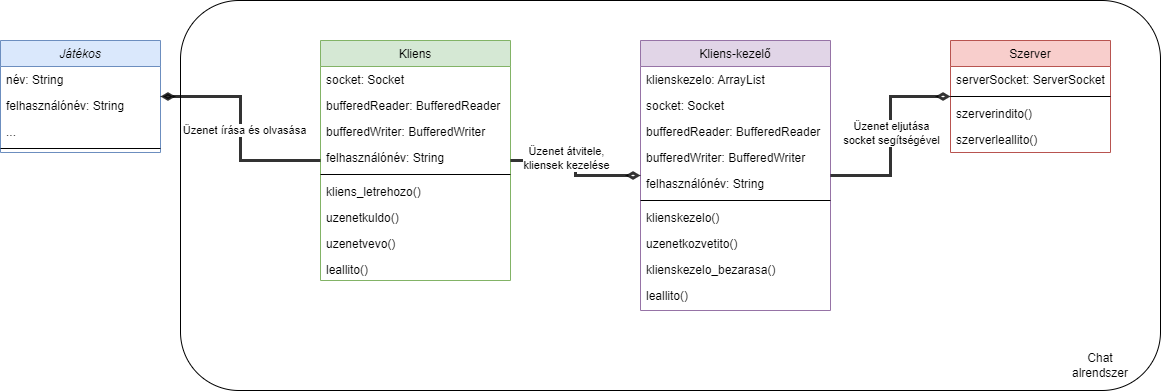

The diagram above was exported from draw.io. Its source (the exported page's mxGraphModel, read from the mxfile embedded in the PNG):
<mxGraphModel dx="521" dy="521" grid="1" gridSize="10" guides="1" tooltips="1" connect="1" arrows="1" fold="1" page="1" pageScale="1" pageWidth="827" pageHeight="1169" math="0" shadow="0">
  <root>
    <mxCell id="WIyWlLk6GJQsqaUBKTNV-0" />
    <mxCell id="WIyWlLk6GJQsqaUBKTNV-1" parent="WIyWlLk6GJQsqaUBKTNV-0" />
    <mxCell id="0KzCSlNFOQw59hKJBUk1-27" value="" style="rounded=1;whiteSpace=wrap;html=1;fillColor=none;" parent="WIyWlLk6GJQsqaUBKTNV-1" vertex="1">
      <mxGeometry x="210" y="20" width="980" height="390" as="geometry" />
    </mxCell>
    <mxCell id="zkfFHV4jXpPFQw0GAbJ--0" value="Játékos" style="swimlane;fontStyle=2;align=center;verticalAlign=top;childLayout=stackLayout;horizontal=1;startSize=26;horizontalStack=0;resizeParent=1;resizeLast=0;collapsible=1;marginBottom=0;rounded=0;shadow=0;strokeWidth=1;fillColor=#dae8fc;strokeColor=#6c8ebf;" parent="WIyWlLk6GJQsqaUBKTNV-1" vertex="1">
      <mxGeometry x="30" y="60" width="160" height="112" as="geometry">
        <mxRectangle x="230" y="140" width="160" height="26" as="alternateBounds" />
      </mxGeometry>
    </mxCell>
    <mxCell id="zkfFHV4jXpPFQw0GAbJ--1" value="név: String" style="text;align=left;verticalAlign=top;spacingLeft=4;spacingRight=4;overflow=hidden;rotatable=0;points=[[0,0.5],[1,0.5]];portConstraint=eastwest;" parent="zkfFHV4jXpPFQw0GAbJ--0" vertex="1">
      <mxGeometry y="26" width="160" height="26" as="geometry" />
    </mxCell>
    <mxCell id="zkfFHV4jXpPFQw0GAbJ--2" value="felhasználónév: String" style="text;align=left;verticalAlign=top;spacingLeft=4;spacingRight=4;overflow=hidden;rotatable=0;points=[[0,0.5],[1,0.5]];portConstraint=eastwest;rounded=0;shadow=0;html=0;" parent="zkfFHV4jXpPFQw0GAbJ--0" vertex="1">
      <mxGeometry y="52" width="160" height="26" as="geometry" />
    </mxCell>
    <mxCell id="zkfFHV4jXpPFQw0GAbJ--3" value="..." style="text;align=left;verticalAlign=top;spacingLeft=4;spacingRight=4;overflow=hidden;rotatable=0;points=[[0,0.5],[1,0.5]];portConstraint=eastwest;rounded=0;shadow=0;html=0;" parent="zkfFHV4jXpPFQw0GAbJ--0" vertex="1">
      <mxGeometry y="78" width="160" height="26" as="geometry" />
    </mxCell>
    <mxCell id="zkfFHV4jXpPFQw0GAbJ--4" value="" style="line;html=1;strokeWidth=1;align=left;verticalAlign=middle;spacingTop=-1;spacingLeft=3;spacingRight=3;rotatable=0;labelPosition=right;points=[];portConstraint=eastwest;" parent="zkfFHV4jXpPFQw0GAbJ--0" vertex="1">
      <mxGeometry y="104" width="160" height="8" as="geometry" />
    </mxCell>
    <mxCell id="zkfFHV4jXpPFQw0GAbJ--6" value="Szerver" style="swimlane;fontStyle=0;align=center;verticalAlign=top;childLayout=stackLayout;horizontal=1;startSize=26;horizontalStack=0;resizeParent=1;resizeLast=0;collapsible=1;marginBottom=0;rounded=0;shadow=0;strokeWidth=1;fillColor=#f8cecc;strokeColor=#b85450;" parent="WIyWlLk6GJQsqaUBKTNV-1" vertex="1">
      <mxGeometry x="980" y="60" width="160" height="112" as="geometry">
        <mxRectangle x="130" y="380" width="160" height="26" as="alternateBounds" />
      </mxGeometry>
    </mxCell>
    <mxCell id="zkfFHV4jXpPFQw0GAbJ--7" value="serverSocket: ServerSocket" style="text;align=left;verticalAlign=top;spacingLeft=4;spacingRight=4;overflow=hidden;rotatable=0;points=[[0,0.5],[1,0.5]];portConstraint=eastwest;" parent="zkfFHV4jXpPFQw0GAbJ--6" vertex="1">
      <mxGeometry y="26" width="160" height="26" as="geometry" />
    </mxCell>
    <mxCell id="zkfFHV4jXpPFQw0GAbJ--9" value="" style="line;html=1;strokeWidth=1;align=left;verticalAlign=middle;spacingTop=-1;spacingLeft=3;spacingRight=3;rotatable=0;labelPosition=right;points=[];portConstraint=eastwest;" parent="zkfFHV4jXpPFQw0GAbJ--6" vertex="1">
      <mxGeometry y="52" width="160" height="8" as="geometry" />
    </mxCell>
    <mxCell id="zkfFHV4jXpPFQw0GAbJ--10" value="szerverindito()" style="text;align=left;verticalAlign=top;spacingLeft=4;spacingRight=4;overflow=hidden;rotatable=0;points=[[0,0.5],[1,0.5]];portConstraint=eastwest;fontStyle=0" parent="zkfFHV4jXpPFQw0GAbJ--6" vertex="1">
      <mxGeometry y="60" width="160" height="26" as="geometry" />
    </mxCell>
    <mxCell id="zkfFHV4jXpPFQw0GAbJ--11" value="szerverleallito()" style="text;align=left;verticalAlign=top;spacingLeft=4;spacingRight=4;overflow=hidden;rotatable=0;points=[[0,0.5],[1,0.5]];portConstraint=eastwest;" parent="zkfFHV4jXpPFQw0GAbJ--6" vertex="1">
      <mxGeometry y="86" width="160" height="26" as="geometry" />
    </mxCell>
    <mxCell id="zkfFHV4jXpPFQw0GAbJ--13" value="Kliens-kezelő" style="swimlane;fontStyle=0;align=center;verticalAlign=top;childLayout=stackLayout;horizontal=1;startSize=26;horizontalStack=0;resizeParent=1;resizeLast=0;collapsible=1;marginBottom=0;rounded=0;shadow=0;strokeWidth=1;fillColor=#e1d5e7;strokeColor=#9673a6;" parent="WIyWlLk6GJQsqaUBKTNV-1" vertex="1">
      <mxGeometry x="670" y="60" width="190" height="270" as="geometry">
        <mxRectangle x="340" y="380" width="170" height="26" as="alternateBounds" />
      </mxGeometry>
    </mxCell>
    <mxCell id="zkfFHV4jXpPFQw0GAbJ--14" value="klienskezelo: ArrayList" style="text;align=left;verticalAlign=top;spacingLeft=4;spacingRight=4;overflow=hidden;rotatable=0;points=[[0,0.5],[1,0.5]];portConstraint=eastwest;" parent="zkfFHV4jXpPFQw0GAbJ--13" vertex="1">
      <mxGeometry y="26" width="190" height="26" as="geometry" />
    </mxCell>
    <mxCell id="0KzCSlNFOQw59hKJBUk1-6" value="socket: Socket" style="text;align=left;verticalAlign=top;spacingLeft=4;spacingRight=4;overflow=hidden;rotatable=0;points=[[0,0.5],[1,0.5]];portConstraint=eastwest;" parent="zkfFHV4jXpPFQw0GAbJ--13" vertex="1">
      <mxGeometry y="52" width="190" height="26" as="geometry" />
    </mxCell>
    <mxCell id="0KzCSlNFOQw59hKJBUk1-7" value="bufferedReader: BufferedReader" style="text;align=left;verticalAlign=top;spacingLeft=4;spacingRight=4;overflow=hidden;rotatable=0;points=[[0,0.5],[1,0.5]];portConstraint=eastwest;" parent="zkfFHV4jXpPFQw0GAbJ--13" vertex="1">
      <mxGeometry y="78" width="190" height="26" as="geometry" />
    </mxCell>
    <mxCell id="0KzCSlNFOQw59hKJBUk1-8" value="bufferedWriter: BufferedWriter" style="text;align=left;verticalAlign=top;spacingLeft=4;spacingRight=4;overflow=hidden;rotatable=0;points=[[0,0.5],[1,0.5]];portConstraint=eastwest;" parent="zkfFHV4jXpPFQw0GAbJ--13" vertex="1">
      <mxGeometry y="104" width="190" height="26" as="geometry" />
    </mxCell>
    <mxCell id="0KzCSlNFOQw59hKJBUk1-9" value="felhasználónév: String" style="text;align=left;verticalAlign=top;spacingLeft=4;spacingRight=4;overflow=hidden;rotatable=0;points=[[0,0.5],[1,0.5]];portConstraint=eastwest;" parent="zkfFHV4jXpPFQw0GAbJ--13" vertex="1">
      <mxGeometry y="130" width="190" height="26" as="geometry" />
    </mxCell>
    <mxCell id="zkfFHV4jXpPFQw0GAbJ--15" value="" style="line;html=1;strokeWidth=1;align=left;verticalAlign=middle;spacingTop=-1;spacingLeft=3;spacingRight=3;rotatable=0;labelPosition=right;points=[];portConstraint=eastwest;" parent="zkfFHV4jXpPFQw0GAbJ--13" vertex="1">
      <mxGeometry y="156" width="190" height="8" as="geometry" />
    </mxCell>
    <mxCell id="0KzCSlNFOQw59hKJBUk1-12" value="klienskezelo()" style="text;align=left;verticalAlign=top;spacingLeft=4;spacingRight=4;overflow=hidden;rotatable=0;points=[[0,0.5],[1,0.5]];portConstraint=eastwest;" parent="zkfFHV4jXpPFQw0GAbJ--13" vertex="1">
      <mxGeometry y="164" width="190" height="26" as="geometry" />
    </mxCell>
    <mxCell id="0KzCSlNFOQw59hKJBUk1-14" value="uzenetkozvetito()" style="text;align=left;verticalAlign=top;spacingLeft=4;spacingRight=4;overflow=hidden;rotatable=0;points=[[0,0.5],[1,0.5]];portConstraint=eastwest;" parent="zkfFHV4jXpPFQw0GAbJ--13" vertex="1">
      <mxGeometry y="190" width="190" height="26" as="geometry" />
    </mxCell>
    <mxCell id="0KzCSlNFOQw59hKJBUk1-15" value="klienskezelo_bezarasa()" style="text;align=left;verticalAlign=top;spacingLeft=4;spacingRight=4;overflow=hidden;rotatable=0;points=[[0,0.5],[1,0.5]];portConstraint=eastwest;" parent="zkfFHV4jXpPFQw0GAbJ--13" vertex="1">
      <mxGeometry y="216" width="190" height="26" as="geometry" />
    </mxCell>
    <mxCell id="0KzCSlNFOQw59hKJBUk1-16" value="leallito()" style="text;align=left;verticalAlign=top;spacingLeft=4;spacingRight=4;overflow=hidden;rotatable=0;points=[[0,0.5],[1,0.5]];portConstraint=eastwest;" parent="zkfFHV4jXpPFQw0GAbJ--13" vertex="1">
      <mxGeometry y="242" width="190" height="26" as="geometry" />
    </mxCell>
    <mxCell id="zkfFHV4jXpPFQw0GAbJ--17" value="Kliens" style="swimlane;fontStyle=0;align=center;verticalAlign=top;childLayout=stackLayout;horizontal=1;startSize=26;horizontalStack=0;resizeParent=1;resizeLast=0;collapsible=1;marginBottom=0;rounded=0;shadow=0;strokeWidth=1;fillColor=#d5e8d4;strokeColor=#82b366;" parent="WIyWlLk6GJQsqaUBKTNV-1" vertex="1">
      <mxGeometry x="350" y="60" width="190" height="240" as="geometry">
        <mxRectangle x="550" y="140" width="160" height="26" as="alternateBounds" />
      </mxGeometry>
    </mxCell>
    <mxCell id="zkfFHV4jXpPFQw0GAbJ--18" value="socket: Socket" style="text;align=left;verticalAlign=top;spacingLeft=4;spacingRight=4;overflow=hidden;rotatable=0;points=[[0,0.5],[1,0.5]];portConstraint=eastwest;" parent="zkfFHV4jXpPFQw0GAbJ--17" vertex="1">
      <mxGeometry y="26" width="190" height="26" as="geometry" />
    </mxCell>
    <mxCell id="zkfFHV4jXpPFQw0GAbJ--19" value="bufferedReader: BufferedReader" style="text;align=left;verticalAlign=top;spacingLeft=4;spacingRight=4;overflow=hidden;rotatable=0;points=[[0,0.5],[1,0.5]];portConstraint=eastwest;rounded=0;shadow=0;html=0;" parent="zkfFHV4jXpPFQw0GAbJ--17" vertex="1">
      <mxGeometry y="52" width="190" height="26" as="geometry" />
    </mxCell>
    <mxCell id="zkfFHV4jXpPFQw0GAbJ--20" value="bufferedWriter: BufferedWriter" style="text;align=left;verticalAlign=top;spacingLeft=4;spacingRight=4;overflow=hidden;rotatable=0;points=[[0,0.5],[1,0.5]];portConstraint=eastwest;rounded=0;shadow=0;html=0;" parent="zkfFHV4jXpPFQw0GAbJ--17" vertex="1">
      <mxGeometry y="78" width="190" height="26" as="geometry" />
    </mxCell>
    <mxCell id="zkfFHV4jXpPFQw0GAbJ--21" value="felhasználónév: String" style="text;align=left;verticalAlign=top;spacingLeft=4;spacingRight=4;overflow=hidden;rotatable=0;points=[[0,0.5],[1,0.5]];portConstraint=eastwest;rounded=0;shadow=0;html=0;" parent="zkfFHV4jXpPFQw0GAbJ--17" vertex="1">
      <mxGeometry y="104" width="190" height="26" as="geometry" />
    </mxCell>
    <mxCell id="zkfFHV4jXpPFQw0GAbJ--23" value="" style="line;html=1;strokeWidth=1;align=left;verticalAlign=middle;spacingTop=-1;spacingLeft=3;spacingRight=3;rotatable=0;labelPosition=right;points=[];portConstraint=eastwest;" parent="zkfFHV4jXpPFQw0GAbJ--17" vertex="1">
      <mxGeometry y="130" width="190" height="8" as="geometry" />
    </mxCell>
    <mxCell id="zkfFHV4jXpPFQw0GAbJ--24" value="kliens_letrehozo()" style="text;align=left;verticalAlign=top;spacingLeft=4;spacingRight=4;overflow=hidden;rotatable=0;points=[[0,0.5],[1,0.5]];portConstraint=eastwest;" parent="zkfFHV4jXpPFQw0GAbJ--17" vertex="1">
      <mxGeometry y="138" width="190" height="26" as="geometry" />
    </mxCell>
    <mxCell id="zkfFHV4jXpPFQw0GAbJ--25" value="uzenetkuldo()" style="text;align=left;verticalAlign=top;spacingLeft=4;spacingRight=4;overflow=hidden;rotatable=0;points=[[0,0.5],[1,0.5]];portConstraint=eastwest;" parent="zkfFHV4jXpPFQw0GAbJ--17" vertex="1">
      <mxGeometry y="164" width="190" height="26" as="geometry" />
    </mxCell>
    <mxCell id="0KzCSlNFOQw59hKJBUk1-4" value="uzenetvevo()" style="text;align=left;verticalAlign=top;spacingLeft=4;spacingRight=4;overflow=hidden;rotatable=0;points=[[0,0.5],[1,0.5]];portConstraint=eastwest;" parent="zkfFHV4jXpPFQw0GAbJ--17" vertex="1">
      <mxGeometry y="190" width="190" height="26" as="geometry" />
    </mxCell>
    <mxCell id="0KzCSlNFOQw59hKJBUk1-5" value="leallito()" style="text;align=left;verticalAlign=top;spacingLeft=4;spacingRight=4;overflow=hidden;rotatable=0;points=[[0,0.5],[1,0.5]];portConstraint=eastwest;" parent="zkfFHV4jXpPFQw0GAbJ--17" vertex="1">
      <mxGeometry y="216" width="190" height="24" as="geometry" />
    </mxCell>
    <mxCell id="0KzCSlNFOQw59hKJBUk1-2" style="edgeStyle=orthogonalEdgeStyle;rounded=0;orthogonalLoop=1;jettySize=auto;html=1;endArrow=diamondThin;endFill=1;strokeWidth=3;opacity=80;textOpacity=80;" parent="WIyWlLk6GJQsqaUBKTNV-1" source="zkfFHV4jXpPFQw0GAbJ--17" target="zkfFHV4jXpPFQw0GAbJ--0" edge="1">
      <mxGeometry relative="1" as="geometry" />
    </mxCell>
    <mxCell id="0KzCSlNFOQw59hKJBUk1-23" value="Üzenet írása és olvasása" style="edgeLabel;html=1;align=center;verticalAlign=middle;resizable=0;points=[];" parent="0KzCSlNFOQw59hKJBUk1-2" connectable="0" vertex="1">
      <mxGeometry x="0.3908" y="1" relative="1" as="geometry">
        <mxPoint x="15" y="32" as="offset" />
      </mxGeometry>
    </mxCell>
    <mxCell id="0KzCSlNFOQw59hKJBUk1-17" style="edgeStyle=orthogonalEdgeStyle;rounded=0;orthogonalLoop=1;jettySize=auto;html=1;endArrow=none;endFill=0;startArrow=diamondThin;startFill=0;strokeWidth=3;opacity=80;textOpacity=80;" parent="WIyWlLk6GJQsqaUBKTNV-1" source="zkfFHV4jXpPFQw0GAbJ--13" target="zkfFHV4jXpPFQw0GAbJ--17" edge="1">
      <mxGeometry relative="1" as="geometry" />
    </mxCell>
    <mxCell id="0KzCSlNFOQw59hKJBUk1-24" value="Üzenet átvitele,&lt;br&gt;kliensek kezelése" style="edgeLabel;html=1;align=center;verticalAlign=middle;resizable=0;points=[];" parent="0KzCSlNFOQw59hKJBUk1-17" connectable="0" vertex="1">
      <mxGeometry x="0.1981" y="-3" relative="1" as="geometry">
        <mxPoint x="-3" as="offset" />
      </mxGeometry>
    </mxCell>
    <mxCell id="0KzCSlNFOQw59hKJBUk1-21" style="edgeStyle=orthogonalEdgeStyle;rounded=0;orthogonalLoop=1;jettySize=auto;html=1;endArrow=diamondThin;endFill=0;strokeWidth=3;opacity=80;" parent="WIyWlLk6GJQsqaUBKTNV-1" source="zkfFHV4jXpPFQw0GAbJ--13" target="zkfFHV4jXpPFQw0GAbJ--6" edge="1">
      <mxGeometry relative="1" as="geometry" />
    </mxCell>
    <mxCell id="0KzCSlNFOQw59hKJBUk1-25" value="Üzenet eljutása&lt;br&gt;socket segítségével" style="edgeLabel;html=1;align=center;verticalAlign=middle;resizable=0;points=[];" parent="0KzCSlNFOQw59hKJBUk1-21" connectable="0" vertex="1">
      <mxGeometry x="-0.2923" y="-2" relative="1" as="geometry">
        <mxPoint x="-2" y="-33" as="offset" />
      </mxGeometry>
    </mxCell>
    <mxCell id="0KzCSlNFOQw59hKJBUk1-29" value="Chat alrendszer" style="text;html=1;strokeColor=none;fillColor=none;align=center;verticalAlign=middle;whiteSpace=wrap;rounded=0;" parent="WIyWlLk6GJQsqaUBKTNV-1" vertex="1">
      <mxGeometry x="1100" y="370" width="60" height="30" as="geometry" />
    </mxCell>
  </root>
</mxGraphModel>